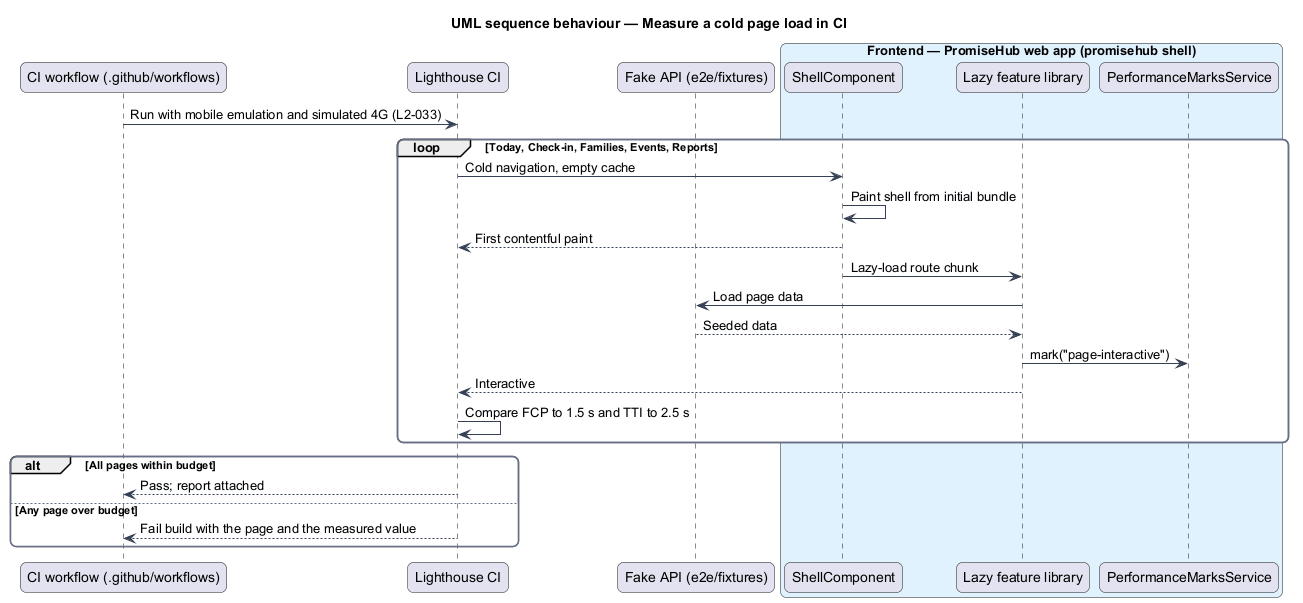

The diagram above was rendered by PlantUML. Its source (embedded in the PNG):
@startuml
title UML sequence behaviour — Measure a cold page load in CI
skinparam backgroundColor #FFFFFF
skinparam shadowing false
skinparam roundcorner 12
skinparam defaultFontName Arial
skinparam ArrowColor #344054
skinparam rectangle {
  BorderColor #344054
  FontColor #101828
}
skinparam package {
  BorderColor #667085
  FontColor #101828
  BackgroundColor #F9FAFB
}
participant "CI workflow (.github/workflows)" as ci
participant "Lighthouse CI" as lhci
participant "Fake API (e2e/fixtures)" as fake
box "Frontend — PromiseHub web app (promisehub shell)" #E0F2FE
  participant "ShellComponent" as shell
  participant "Lazy feature library" as feature
  participant "PerformanceMarksService" as marks
end box
ci -> lhci : Run with mobile emulation and simulated 4G (L2-033)
loop Today, Check-in, Families, Events, Reports
  lhci -> shell : Cold navigation, empty cache
  shell -> shell : Paint shell from initial bundle
  shell --> lhci : First contentful paint
  shell -> feature : Lazy-load route chunk
  feature -> fake : Load page data
  fake --> feature : Seeded data
  feature -> marks : mark("page-interactive")
  feature --> lhci : Interactive
  lhci -> lhci : Compare FCP to 1.5 s and TTI to 2.5 s
end
alt All pages within budget
  lhci --> ci : Pass; report attached
else Any page over budget
  lhci --> ci : Fail build with the page and the measured value
end
@enduml